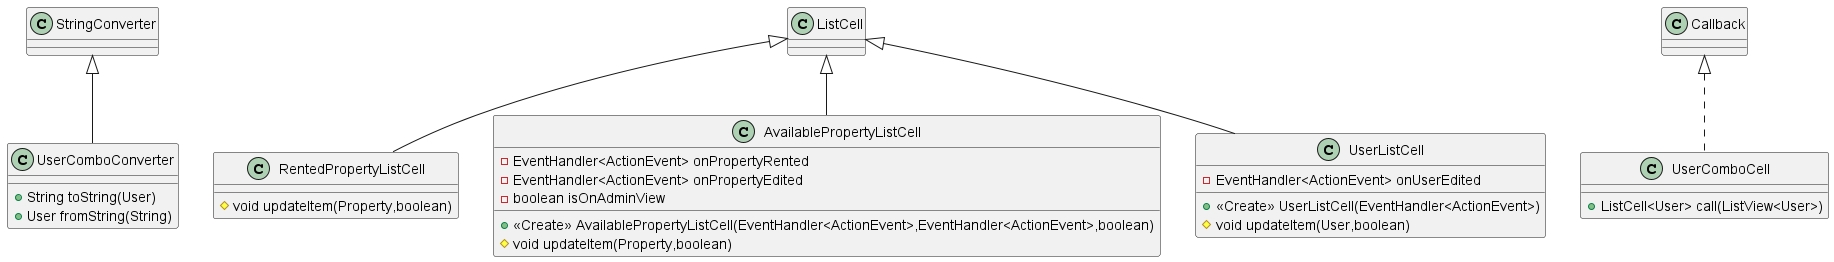

The diagram above was rendered by PlantUML. Its source (embedded in the PNG):
@startuml
class UserComboConverter {
+ String toString(User)
+ User fromString(String)
}
class RentedPropertyListCell {
# void updateItem(Property,boolean)
}
class AvailablePropertyListCell {
- EventHandler<ActionEvent> onPropertyRented
- EventHandler<ActionEvent> onPropertyEdited
- boolean isOnAdminView
+ <<Create>> AvailablePropertyListCell(EventHandler<ActionEvent>,EventHandler<ActionEvent>,boolean)
# void updateItem(Property,boolean)
}
class UserListCell {
- EventHandler<ActionEvent> onUserEdited
+ <<Create>> UserListCell(EventHandler<ActionEvent>)
# void updateItem(User,boolean)
}
class UserComboCell {
+ ListCell<User> call(ListView<User>)
}


StringConverter <|-- UserComboConverter
ListCell <|-- RentedPropertyListCell
ListCell <|-- AvailablePropertyListCell
ListCell <|-- UserListCell
Callback <|.. UserComboCell
@enduml